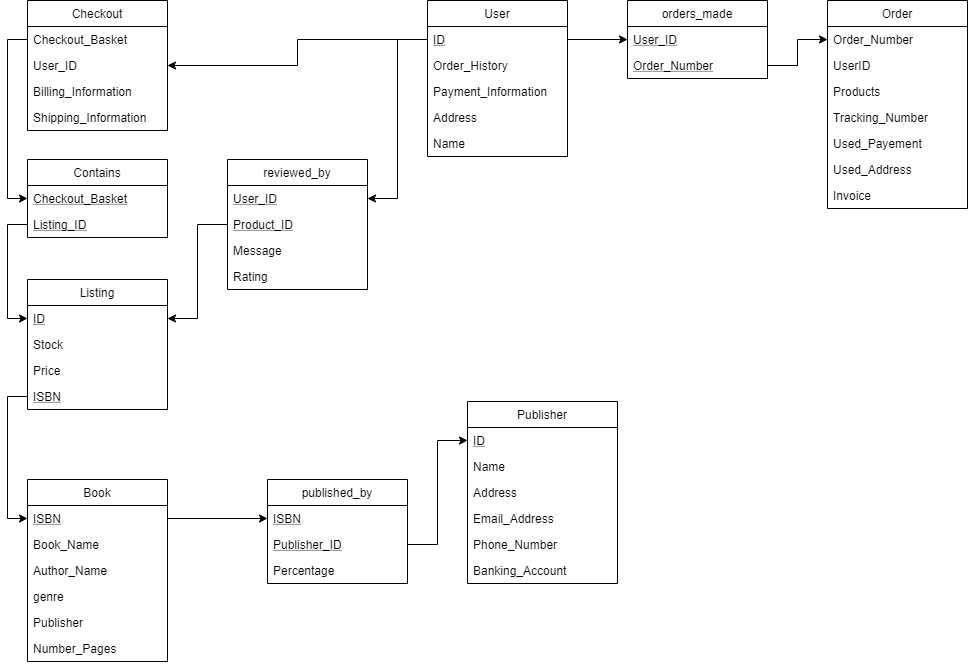

The diagram above was exported from draw.io. Its source (the exported page's mxGraphModel, read from the mxfile embedded in the PNG):
<mxGraphModel dx="2302" dy="1083" grid="1" gridSize="10" guides="1" tooltips="1" connect="1" arrows="1" fold="1" page="1" pageScale="1" pageWidth="1100" pageHeight="850" background="#ffffff" math="0" shadow="0">
  <root>
    <mxCell id="0" />
    <mxCell id="1" parent="0" />
    <mxCell id="zNEQ0FFGJTfVTPYmEGZr-2" value="Checkout" style="swimlane;fontStyle=0;childLayout=stackLayout;horizontal=1;startSize=26;fillColor=none;horizontalStack=0;resizeParent=1;resizeParentMax=0;resizeLast=0;collapsible=1;marginBottom=0;" vertex="1" parent="1">
      <mxGeometry x="80" y="41" width="140" height="130" as="geometry" />
    </mxCell>
    <mxCell id="zNEQ0FFGJTfVTPYmEGZr-3" value="Checkout_Basket" style="text;strokeColor=none;fillColor=none;align=left;verticalAlign=top;spacingLeft=4;spacingRight=4;overflow=hidden;rotatable=0;points=[[0,0.5],[1,0.5]];portConstraint=eastwest;" vertex="1" parent="zNEQ0FFGJTfVTPYmEGZr-2">
      <mxGeometry y="26" width="140" height="26" as="geometry" />
    </mxCell>
    <mxCell id="zNEQ0FFGJTfVTPYmEGZr-4" value="User_ID" style="text;strokeColor=none;fillColor=none;align=left;verticalAlign=top;spacingLeft=4;spacingRight=4;overflow=hidden;rotatable=0;points=[[0,0.5],[1,0.5]];portConstraint=eastwest;" vertex="1" parent="zNEQ0FFGJTfVTPYmEGZr-2">
      <mxGeometry y="52" width="140" height="26" as="geometry" />
    </mxCell>
    <mxCell id="zNEQ0FFGJTfVTPYmEGZr-5" value="Billing_Information" style="text;strokeColor=none;fillColor=none;align=left;verticalAlign=top;spacingLeft=4;spacingRight=4;overflow=hidden;rotatable=0;points=[[0,0.5],[1,0.5]];portConstraint=eastwest;" vertex="1" parent="zNEQ0FFGJTfVTPYmEGZr-2">
      <mxGeometry y="78" width="140" height="26" as="geometry" />
    </mxCell>
    <mxCell id="zNEQ0FFGJTfVTPYmEGZr-6" value="Shipping_Information" style="text;strokeColor=none;fillColor=none;align=left;verticalAlign=top;spacingLeft=4;spacingRight=4;overflow=hidden;rotatable=0;points=[[0,0.5],[1,0.5]];portConstraint=eastwest;" vertex="1" parent="zNEQ0FFGJTfVTPYmEGZr-2">
      <mxGeometry y="104" width="140" height="26" as="geometry" />
    </mxCell>
    <mxCell id="zNEQ0FFGJTfVTPYmEGZr-7" value="User" style="swimlane;fontStyle=0;childLayout=stackLayout;horizontal=1;startSize=26;fillColor=none;horizontalStack=0;resizeParent=1;resizeParentMax=0;resizeLast=0;collapsible=1;marginBottom=0;" vertex="1" parent="1">
      <mxGeometry x="480" y="41" width="140" height="156" as="geometry" />
    </mxCell>
    <mxCell id="zNEQ0FFGJTfVTPYmEGZr-8" value="ID" style="text;strokeColor=none;fillColor=none;align=left;verticalAlign=top;spacingLeft=4;spacingRight=4;overflow=hidden;rotatable=0;points=[[0,0.5],[1,0.5]];portConstraint=eastwest;fontStyle=4" vertex="1" parent="zNEQ0FFGJTfVTPYmEGZr-7">
      <mxGeometry y="26" width="140" height="26" as="geometry" />
    </mxCell>
    <mxCell id="zNEQ0FFGJTfVTPYmEGZr-9" value="Order_History" style="text;strokeColor=none;fillColor=none;align=left;verticalAlign=top;spacingLeft=4;spacingRight=4;overflow=hidden;rotatable=0;points=[[0,0.5],[1,0.5]];portConstraint=eastwest;" vertex="1" parent="zNEQ0FFGJTfVTPYmEGZr-7">
      <mxGeometry y="52" width="140" height="26" as="geometry" />
    </mxCell>
    <mxCell id="zNEQ0FFGJTfVTPYmEGZr-10" value="Payment_Information " style="text;strokeColor=none;fillColor=none;align=left;verticalAlign=top;spacingLeft=4;spacingRight=4;overflow=hidden;rotatable=0;points=[[0,0.5],[1,0.5]];portConstraint=eastwest;" vertex="1" parent="zNEQ0FFGJTfVTPYmEGZr-7">
      <mxGeometry y="78" width="140" height="26" as="geometry" />
    </mxCell>
    <mxCell id="zNEQ0FFGJTfVTPYmEGZr-11" value="Address" style="text;strokeColor=none;fillColor=none;align=left;verticalAlign=top;spacingLeft=4;spacingRight=4;overflow=hidden;rotatable=0;points=[[0,0.5],[1,0.5]];portConstraint=eastwest;" vertex="1" parent="zNEQ0FFGJTfVTPYmEGZr-7">
      <mxGeometry y="104" width="140" height="26" as="geometry" />
    </mxCell>
    <mxCell id="zNEQ0FFGJTfVTPYmEGZr-12" value="Name" style="text;strokeColor=none;fillColor=none;align=left;verticalAlign=top;spacingLeft=4;spacingRight=4;overflow=hidden;rotatable=0;points=[[0,0.5],[1,0.5]];portConstraint=eastwest;" vertex="1" parent="zNEQ0FFGJTfVTPYmEGZr-7">
      <mxGeometry y="130" width="140" height="26" as="geometry" />
    </mxCell>
    <mxCell id="zNEQ0FFGJTfVTPYmEGZr-13" value="Order" style="swimlane;fontStyle=0;childLayout=stackLayout;horizontal=1;startSize=26;fillColor=none;horizontalStack=0;resizeParent=1;resizeParentMax=0;resizeLast=0;collapsible=1;marginBottom=0;" vertex="1" parent="1">
      <mxGeometry x="880" y="41" width="140" height="208" as="geometry" />
    </mxCell>
    <mxCell id="zNEQ0FFGJTfVTPYmEGZr-14" value="Order_Number" style="text;strokeColor=none;fillColor=none;align=left;verticalAlign=top;spacingLeft=4;spacingRight=4;overflow=hidden;rotatable=0;points=[[0,0.5],[1,0.5]];portConstraint=eastwest;" vertex="1" parent="zNEQ0FFGJTfVTPYmEGZr-13">
      <mxGeometry y="26" width="140" height="26" as="geometry" />
    </mxCell>
    <mxCell id="zNEQ0FFGJTfVTPYmEGZr-15" value="UserID" style="text;strokeColor=none;fillColor=none;align=left;verticalAlign=top;spacingLeft=4;spacingRight=4;overflow=hidden;rotatable=0;points=[[0,0.5],[1,0.5]];portConstraint=eastwest;" vertex="1" parent="zNEQ0FFGJTfVTPYmEGZr-13">
      <mxGeometry y="52" width="140" height="26" as="geometry" />
    </mxCell>
    <mxCell id="zNEQ0FFGJTfVTPYmEGZr-16" value="Products" style="text;strokeColor=none;fillColor=none;align=left;verticalAlign=top;spacingLeft=4;spacingRight=4;overflow=hidden;rotatable=0;points=[[0,0.5],[1,0.5]];portConstraint=eastwest;" vertex="1" parent="zNEQ0FFGJTfVTPYmEGZr-13">
      <mxGeometry y="78" width="140" height="26" as="geometry" />
    </mxCell>
    <mxCell id="zNEQ0FFGJTfVTPYmEGZr-17" value="Tracking_Number" style="text;strokeColor=none;fillColor=none;align=left;verticalAlign=top;spacingLeft=4;spacingRight=4;overflow=hidden;rotatable=0;points=[[0,0.5],[1,0.5]];portConstraint=eastwest;" vertex="1" parent="zNEQ0FFGJTfVTPYmEGZr-13">
      <mxGeometry y="104" width="140" height="26" as="geometry" />
    </mxCell>
    <mxCell id="zNEQ0FFGJTfVTPYmEGZr-18" value="Used_Payement" style="text;strokeColor=none;fillColor=none;align=left;verticalAlign=top;spacingLeft=4;spacingRight=4;overflow=hidden;rotatable=0;points=[[0,0.5],[1,0.5]];portConstraint=eastwest;" vertex="1" parent="zNEQ0FFGJTfVTPYmEGZr-13">
      <mxGeometry y="130" width="140" height="26" as="geometry" />
    </mxCell>
    <mxCell id="zNEQ0FFGJTfVTPYmEGZr-19" value="Used_Address" style="text;strokeColor=none;fillColor=none;align=left;verticalAlign=top;spacingLeft=4;spacingRight=4;overflow=hidden;rotatable=0;points=[[0,0.5],[1,0.5]];portConstraint=eastwest;" vertex="1" parent="zNEQ0FFGJTfVTPYmEGZr-13">
      <mxGeometry y="156" width="140" height="26" as="geometry" />
    </mxCell>
    <mxCell id="zNEQ0FFGJTfVTPYmEGZr-20" value="Invoice" style="text;strokeColor=none;fillColor=none;align=left;verticalAlign=top;spacingLeft=4;spacingRight=4;overflow=hidden;rotatable=0;points=[[0,0.5],[1,0.5]];portConstraint=eastwest;" vertex="1" parent="zNEQ0FFGJTfVTPYmEGZr-13">
      <mxGeometry y="182" width="140" height="26" as="geometry" />
    </mxCell>
    <mxCell id="zNEQ0FFGJTfVTPYmEGZr-21" value="Book" style="swimlane;fontStyle=0;childLayout=stackLayout;horizontal=1;startSize=26;fillColor=none;horizontalStack=0;resizeParent=1;resizeParentMax=0;resizeLast=0;collapsible=1;marginBottom=0;" vertex="1" parent="1">
      <mxGeometry x="80" y="520" width="140" height="182" as="geometry" />
    </mxCell>
    <mxCell id="zNEQ0FFGJTfVTPYmEGZr-22" value="ISBN" style="text;strokeColor=none;fillColor=none;align=left;verticalAlign=top;spacingLeft=4;spacingRight=4;overflow=hidden;rotatable=0;points=[[0,0.5],[1,0.5]];portConstraint=eastwest;fontStyle=4" vertex="1" parent="zNEQ0FFGJTfVTPYmEGZr-21">
      <mxGeometry y="26" width="140" height="26" as="geometry" />
    </mxCell>
    <mxCell id="zNEQ0FFGJTfVTPYmEGZr-23" value="Book_Name" style="text;strokeColor=none;fillColor=none;align=left;verticalAlign=top;spacingLeft=4;spacingRight=4;overflow=hidden;rotatable=0;points=[[0,0.5],[1,0.5]];portConstraint=eastwest;" vertex="1" parent="zNEQ0FFGJTfVTPYmEGZr-21">
      <mxGeometry y="52" width="140" height="26" as="geometry" />
    </mxCell>
    <mxCell id="zNEQ0FFGJTfVTPYmEGZr-24" value="Author_Name" style="text;strokeColor=none;fillColor=none;align=left;verticalAlign=top;spacingLeft=4;spacingRight=4;overflow=hidden;rotatable=0;points=[[0,0.5],[1,0.5]];portConstraint=eastwest;" vertex="1" parent="zNEQ0FFGJTfVTPYmEGZr-21">
      <mxGeometry y="78" width="140" height="26" as="geometry" />
    </mxCell>
    <mxCell id="zNEQ0FFGJTfVTPYmEGZr-25" value="genre" style="text;strokeColor=none;fillColor=none;align=left;verticalAlign=top;spacingLeft=4;spacingRight=4;overflow=hidden;rotatable=0;points=[[0,0.5],[1,0.5]];portConstraint=eastwest;" vertex="1" parent="zNEQ0FFGJTfVTPYmEGZr-21">
      <mxGeometry y="104" width="140" height="26" as="geometry" />
    </mxCell>
    <mxCell id="zNEQ0FFGJTfVTPYmEGZr-26" value="Publisher" style="text;strokeColor=none;fillColor=none;align=left;verticalAlign=top;spacingLeft=4;spacingRight=4;overflow=hidden;rotatable=0;points=[[0,0.5],[1,0.5]];portConstraint=eastwest;" vertex="1" parent="zNEQ0FFGJTfVTPYmEGZr-21">
      <mxGeometry y="130" width="140" height="26" as="geometry" />
    </mxCell>
    <mxCell id="zNEQ0FFGJTfVTPYmEGZr-27" value="Number_Pages" style="text;strokeColor=none;fillColor=none;align=left;verticalAlign=top;spacingLeft=4;spacingRight=4;overflow=hidden;rotatable=0;points=[[0,0.5],[1,0.5]];portConstraint=eastwest;" vertex="1" parent="zNEQ0FFGJTfVTPYmEGZr-21">
      <mxGeometry y="156" width="140" height="26" as="geometry" />
    </mxCell>
    <mxCell id="zNEQ0FFGJTfVTPYmEGZr-28" value="Listing" style="swimlane;fontStyle=0;childLayout=stackLayout;horizontal=1;startSize=26;fillColor=none;horizontalStack=0;resizeParent=1;resizeParentMax=0;resizeLast=0;collapsible=1;marginBottom=0;" vertex="1" parent="1">
      <mxGeometry x="80" y="320" width="140" height="130" as="geometry" />
    </mxCell>
    <mxCell id="zNEQ0FFGJTfVTPYmEGZr-29" value="ID" style="text;strokeColor=none;fillColor=none;align=left;verticalAlign=top;spacingLeft=4;spacingRight=4;overflow=hidden;rotatable=0;points=[[0,0.5],[1,0.5]];portConstraint=eastwest;fontStyle=4" vertex="1" parent="zNEQ0FFGJTfVTPYmEGZr-28">
      <mxGeometry y="26" width="140" height="26" as="geometry" />
    </mxCell>
    <mxCell id="zNEQ0FFGJTfVTPYmEGZr-30" value="Stock" style="text;strokeColor=none;fillColor=none;align=left;verticalAlign=top;spacingLeft=4;spacingRight=4;overflow=hidden;rotatable=0;points=[[0,0.5],[1,0.5]];portConstraint=eastwest;" vertex="1" parent="zNEQ0FFGJTfVTPYmEGZr-28">
      <mxGeometry y="52" width="140" height="26" as="geometry" />
    </mxCell>
    <mxCell id="zNEQ0FFGJTfVTPYmEGZr-31" value="Price" style="text;strokeColor=none;fillColor=none;align=left;verticalAlign=top;spacingLeft=4;spacingRight=4;overflow=hidden;rotatable=0;points=[[0,0.5],[1,0.5]];portConstraint=eastwest;" vertex="1" parent="zNEQ0FFGJTfVTPYmEGZr-28">
      <mxGeometry y="78" width="140" height="26" as="geometry" />
    </mxCell>
    <mxCell id="zNEQ0FFGJTfVTPYmEGZr-66" value="ISBN" style="text;strokeColor=none;fillColor=none;align=left;verticalAlign=top;spacingLeft=4;spacingRight=4;overflow=hidden;rotatable=0;points=[[0,0.5],[1,0.5]];portConstraint=eastwest;fontStyle=4" vertex="1" parent="zNEQ0FFGJTfVTPYmEGZr-28">
      <mxGeometry y="104" width="140" height="26" as="geometry" />
    </mxCell>
    <mxCell id="zNEQ0FFGJTfVTPYmEGZr-33" value="Publisher" style="swimlane;fontStyle=0;childLayout=stackLayout;horizontal=1;startSize=26;fillColor=none;horizontalStack=0;resizeParent=1;resizeParentMax=0;resizeLast=0;collapsible=1;marginBottom=0;" vertex="1" parent="1">
      <mxGeometry x="520" y="442" width="150" height="182" as="geometry" />
    </mxCell>
    <mxCell id="zNEQ0FFGJTfVTPYmEGZr-34" value="ID" style="text;strokeColor=none;fillColor=none;align=left;verticalAlign=top;spacingLeft=4;spacingRight=4;overflow=hidden;rotatable=0;points=[[0,0.5],[1,0.5]];portConstraint=eastwest;fontStyle=4" vertex="1" parent="zNEQ0FFGJTfVTPYmEGZr-33">
      <mxGeometry y="26" width="150" height="26" as="geometry" />
    </mxCell>
    <mxCell id="zNEQ0FFGJTfVTPYmEGZr-35" value="Name" style="text;strokeColor=none;fillColor=none;align=left;verticalAlign=top;spacingLeft=4;spacingRight=4;overflow=hidden;rotatable=0;points=[[0,0.5],[1,0.5]];portConstraint=eastwest;" vertex="1" parent="zNEQ0FFGJTfVTPYmEGZr-33">
      <mxGeometry y="52" width="150" height="26" as="geometry" />
    </mxCell>
    <mxCell id="zNEQ0FFGJTfVTPYmEGZr-36" value="Address" style="text;strokeColor=none;fillColor=none;align=left;verticalAlign=top;spacingLeft=4;spacingRight=4;overflow=hidden;rotatable=0;points=[[0,0.5],[1,0.5]];portConstraint=eastwest;" vertex="1" parent="zNEQ0FFGJTfVTPYmEGZr-33">
      <mxGeometry y="78" width="150" height="26" as="geometry" />
    </mxCell>
    <mxCell id="zNEQ0FFGJTfVTPYmEGZr-37" value="Email_Address" style="text;strokeColor=none;fillColor=none;align=left;verticalAlign=top;spacingLeft=4;spacingRight=4;overflow=hidden;rotatable=0;points=[[0,0.5],[1,0.5]];portConstraint=eastwest;" vertex="1" parent="zNEQ0FFGJTfVTPYmEGZr-33">
      <mxGeometry y="104" width="150" height="26" as="geometry" />
    </mxCell>
    <mxCell id="zNEQ0FFGJTfVTPYmEGZr-38" value="Phone_Number" style="text;strokeColor=none;fillColor=none;align=left;verticalAlign=top;spacingLeft=4;spacingRight=4;overflow=hidden;rotatable=0;points=[[0,0.5],[1,0.5]];portConstraint=eastwest;" vertex="1" parent="zNEQ0FFGJTfVTPYmEGZr-33">
      <mxGeometry y="130" width="150" height="26" as="geometry" />
    </mxCell>
    <mxCell id="zNEQ0FFGJTfVTPYmEGZr-39" value="Banking_Account" style="text;strokeColor=none;fillColor=none;align=left;verticalAlign=top;spacingLeft=4;spacingRight=4;overflow=hidden;rotatable=0;points=[[0,0.5],[1,0.5]];portConstraint=eastwest;" vertex="1" parent="zNEQ0FFGJTfVTPYmEGZr-33">
      <mxGeometry y="156" width="150" height="26" as="geometry" />
    </mxCell>
    <mxCell id="zNEQ0FFGJTfVTPYmEGZr-44" value="orders_made" style="swimlane;fontStyle=0;childLayout=stackLayout;horizontal=1;startSize=26;fillColor=none;horizontalStack=0;resizeParent=1;resizeParentMax=0;resizeLast=0;collapsible=1;marginBottom=0;" vertex="1" parent="1">
      <mxGeometry x="680" y="41" width="140" height="78" as="geometry" />
    </mxCell>
    <mxCell id="zNEQ0FFGJTfVTPYmEGZr-45" value="User_ID" style="text;strokeColor=none;fillColor=none;align=left;verticalAlign=top;spacingLeft=4;spacingRight=4;overflow=hidden;rotatable=0;points=[[0,0.5],[1,0.5]];portConstraint=eastwest;fontStyle=4" vertex="1" parent="zNEQ0FFGJTfVTPYmEGZr-44">
      <mxGeometry y="26" width="140" height="26" as="geometry" />
    </mxCell>
    <mxCell id="zNEQ0FFGJTfVTPYmEGZr-46" value="Order_Number" style="text;strokeColor=none;fillColor=none;align=left;verticalAlign=top;spacingLeft=4;spacingRight=4;overflow=hidden;rotatable=0;points=[[0,0.5],[1,0.5]];portConstraint=eastwest;fontStyle=4" vertex="1" parent="zNEQ0FFGJTfVTPYmEGZr-44">
      <mxGeometry y="52" width="140" height="26" as="geometry" />
    </mxCell>
    <mxCell id="zNEQ0FFGJTfVTPYmEGZr-48" value="Contains" style="swimlane;fontStyle=0;childLayout=stackLayout;horizontal=1;startSize=26;fillColor=none;horizontalStack=0;resizeParent=1;resizeParentMax=0;resizeLast=0;collapsible=1;marginBottom=0;" vertex="1" parent="1">
      <mxGeometry x="80" y="200" width="140" height="78" as="geometry" />
    </mxCell>
    <mxCell id="zNEQ0FFGJTfVTPYmEGZr-50" value="Checkout_Basket" style="text;strokeColor=none;fillColor=none;align=left;verticalAlign=top;spacingLeft=4;spacingRight=4;overflow=hidden;rotatable=0;points=[[0,0.5],[1,0.5]];portConstraint=eastwest;fontStyle=4" vertex="1" parent="zNEQ0FFGJTfVTPYmEGZr-48">
      <mxGeometry y="26" width="140" height="26" as="geometry" />
    </mxCell>
    <mxCell id="zNEQ0FFGJTfVTPYmEGZr-51" value="Listing_ID" style="text;strokeColor=none;fillColor=none;align=left;verticalAlign=top;spacingLeft=4;spacingRight=4;overflow=hidden;rotatable=0;points=[[0,0.5],[1,0.5]];portConstraint=eastwest;fontStyle=4" vertex="1" parent="zNEQ0FFGJTfVTPYmEGZr-48">
      <mxGeometry y="52" width="140" height="26" as="geometry" />
    </mxCell>
    <mxCell id="zNEQ0FFGJTfVTPYmEGZr-52" value="reviewed_by" style="swimlane;fontStyle=0;childLayout=stackLayout;horizontal=1;startSize=26;fillColor=none;horizontalStack=0;resizeParent=1;resizeParentMax=0;resizeLast=0;collapsible=1;marginBottom=0;" vertex="1" parent="1">
      <mxGeometry x="280" y="200" width="140" height="130" as="geometry" />
    </mxCell>
    <mxCell id="zNEQ0FFGJTfVTPYmEGZr-53" value="User_ID" style="text;strokeColor=none;fillColor=none;align=left;verticalAlign=top;spacingLeft=4;spacingRight=4;overflow=hidden;rotatable=0;points=[[0,0.5],[1,0.5]];portConstraint=eastwest;fontStyle=4" vertex="1" parent="zNEQ0FFGJTfVTPYmEGZr-52">
      <mxGeometry y="26" width="140" height="26" as="geometry" />
    </mxCell>
    <mxCell id="zNEQ0FFGJTfVTPYmEGZr-54" value="Product_ID" style="text;strokeColor=none;fillColor=none;align=left;verticalAlign=top;spacingLeft=4;spacingRight=4;overflow=hidden;rotatable=0;points=[[0,0.5],[1,0.5]];portConstraint=eastwest;fontStyle=4" vertex="1" parent="zNEQ0FFGJTfVTPYmEGZr-52">
      <mxGeometry y="52" width="140" height="26" as="geometry" />
    </mxCell>
    <mxCell id="zNEQ0FFGJTfVTPYmEGZr-56" value="Message" style="text;strokeColor=none;fillColor=none;align=left;verticalAlign=top;spacingLeft=4;spacingRight=4;overflow=hidden;rotatable=0;points=[[0,0.5],[1,0.5]];portConstraint=eastwest;" vertex="1" parent="zNEQ0FFGJTfVTPYmEGZr-52">
      <mxGeometry y="78" width="140" height="26" as="geometry" />
    </mxCell>
    <mxCell id="zNEQ0FFGJTfVTPYmEGZr-57" value="Rating" style="text;strokeColor=none;fillColor=none;align=left;verticalAlign=top;spacingLeft=4;spacingRight=4;overflow=hidden;rotatable=0;points=[[0,0.5],[1,0.5]];portConstraint=eastwest;" vertex="1" parent="zNEQ0FFGJTfVTPYmEGZr-52">
      <mxGeometry y="104" width="140" height="26" as="geometry" />
    </mxCell>
    <mxCell id="zNEQ0FFGJTfVTPYmEGZr-58" value="published_by" style="swimlane;fontStyle=0;childLayout=stackLayout;horizontal=1;startSize=26;fillColor=none;horizontalStack=0;resizeParent=1;resizeParentMax=0;resizeLast=0;collapsible=1;marginBottom=0;" vertex="1" parent="1">
      <mxGeometry x="320" y="520" width="140" height="104" as="geometry" />
    </mxCell>
    <mxCell id="zNEQ0FFGJTfVTPYmEGZr-59" value="ISBN" style="text;strokeColor=none;fillColor=none;align=left;verticalAlign=top;spacingLeft=4;spacingRight=4;overflow=hidden;rotatable=0;points=[[0,0.5],[1,0.5]];portConstraint=eastwest;fontStyle=4" vertex="1" parent="zNEQ0FFGJTfVTPYmEGZr-58">
      <mxGeometry y="26" width="140" height="26" as="geometry" />
    </mxCell>
    <mxCell id="zNEQ0FFGJTfVTPYmEGZr-60" value="Publisher_ID" style="text;strokeColor=none;fillColor=none;align=left;verticalAlign=top;spacingLeft=4;spacingRight=4;overflow=hidden;rotatable=0;points=[[0,0.5],[1,0.5]];portConstraint=eastwest;fontStyle=4" vertex="1" parent="zNEQ0FFGJTfVTPYmEGZr-58">
      <mxGeometry y="52" width="140" height="26" as="geometry" />
    </mxCell>
    <mxCell id="zNEQ0FFGJTfVTPYmEGZr-61" value="Percentage" style="text;strokeColor=none;fillColor=none;align=left;verticalAlign=top;spacingLeft=4;spacingRight=4;overflow=hidden;rotatable=0;points=[[0,0.5],[1,0.5]];portConstraint=eastwest;" vertex="1" parent="zNEQ0FFGJTfVTPYmEGZr-58">
      <mxGeometry y="78" width="140" height="26" as="geometry" />
    </mxCell>
    <mxCell id="zNEQ0FFGJTfVTPYmEGZr-63" style="edgeStyle=orthogonalEdgeStyle;rounded=0;orthogonalLoop=1;jettySize=auto;html=1;exitX=0;exitY=0.5;exitDx=0;exitDy=0;entryX=1;entryY=0.5;entryDx=0;entryDy=0;" edge="1" parent="1" source="zNEQ0FFGJTfVTPYmEGZr-8" target="zNEQ0FFGJTfVTPYmEGZr-4">
      <mxGeometry relative="1" as="geometry">
        <mxPoint x="390" y="90" as="targetPoint" />
      </mxGeometry>
    </mxCell>
    <mxCell id="zNEQ0FFGJTfVTPYmEGZr-64" style="edgeStyle=orthogonalEdgeStyle;rounded=0;orthogonalLoop=1;jettySize=auto;html=1;exitX=0;exitY=0.5;exitDx=0;exitDy=0;entryX=0;entryY=0.5;entryDx=0;entryDy=0;" edge="1" parent="1" source="zNEQ0FFGJTfVTPYmEGZr-3" target="zNEQ0FFGJTfVTPYmEGZr-50">
      <mxGeometry relative="1" as="geometry" />
    </mxCell>
    <mxCell id="zNEQ0FFGJTfVTPYmEGZr-67" style="edgeStyle=orthogonalEdgeStyle;rounded=0;orthogonalLoop=1;jettySize=auto;html=1;exitX=0;exitY=0.5;exitDx=0;exitDy=0;entryX=0;entryY=0.5;entryDx=0;entryDy=0;" edge="1" parent="1" source="zNEQ0FFGJTfVTPYmEGZr-66" target="zNEQ0FFGJTfVTPYmEGZr-22">
      <mxGeometry relative="1" as="geometry" />
    </mxCell>
    <mxCell id="zNEQ0FFGJTfVTPYmEGZr-68" style="edgeStyle=orthogonalEdgeStyle;rounded=0;orthogonalLoop=1;jettySize=auto;html=1;exitX=0;exitY=0.5;exitDx=0;exitDy=0;entryX=0;entryY=0.5;entryDx=0;entryDy=0;" edge="1" parent="1" source="zNEQ0FFGJTfVTPYmEGZr-51" target="zNEQ0FFGJTfVTPYmEGZr-29">
      <mxGeometry relative="1" as="geometry" />
    </mxCell>
    <mxCell id="zNEQ0FFGJTfVTPYmEGZr-69" style="edgeStyle=orthogonalEdgeStyle;rounded=0;orthogonalLoop=1;jettySize=auto;html=1;exitX=0;exitY=0.5;exitDx=0;exitDy=0;entryX=1;entryY=0.5;entryDx=0;entryDy=0;" edge="1" parent="1" source="zNEQ0FFGJTfVTPYmEGZr-8" target="zNEQ0FFGJTfVTPYmEGZr-53">
      <mxGeometry relative="1" as="geometry" />
    </mxCell>
    <mxCell id="zNEQ0FFGJTfVTPYmEGZr-70" style="edgeStyle=orthogonalEdgeStyle;rounded=0;orthogonalLoop=1;jettySize=auto;html=1;exitX=0;exitY=0.5;exitDx=0;exitDy=0;" edge="1" parent="1" source="zNEQ0FFGJTfVTPYmEGZr-54" target="zNEQ0FFGJTfVTPYmEGZr-29">
      <mxGeometry relative="1" as="geometry">
        <mxPoint x="220" y="437" as="targetPoint" />
      </mxGeometry>
    </mxCell>
    <mxCell id="zNEQ0FFGJTfVTPYmEGZr-71" style="edgeStyle=orthogonalEdgeStyle;rounded=0;orthogonalLoop=1;jettySize=auto;html=1;exitX=1;exitY=0.5;exitDx=0;exitDy=0;entryX=0;entryY=0.5;entryDx=0;entryDy=0;" edge="1" parent="1" source="zNEQ0FFGJTfVTPYmEGZr-8" target="zNEQ0FFGJTfVTPYmEGZr-44">
      <mxGeometry relative="1" as="geometry" />
    </mxCell>
    <mxCell id="zNEQ0FFGJTfVTPYmEGZr-72" style="edgeStyle=orthogonalEdgeStyle;rounded=0;orthogonalLoop=1;jettySize=auto;html=1;exitX=1;exitY=0.5;exitDx=0;exitDy=0;entryX=0;entryY=0.5;entryDx=0;entryDy=0;" edge="1" parent="1" source="zNEQ0FFGJTfVTPYmEGZr-46" target="zNEQ0FFGJTfVTPYmEGZr-14">
      <mxGeometry relative="1" as="geometry" />
    </mxCell>
    <mxCell id="zNEQ0FFGJTfVTPYmEGZr-73" style="edgeStyle=orthogonalEdgeStyle;rounded=0;orthogonalLoop=1;jettySize=auto;html=1;exitX=1;exitY=0.5;exitDx=0;exitDy=0;entryX=0;entryY=0.5;entryDx=0;entryDy=0;" edge="1" parent="1" source="zNEQ0FFGJTfVTPYmEGZr-22" target="zNEQ0FFGJTfVTPYmEGZr-59">
      <mxGeometry relative="1" as="geometry" />
    </mxCell>
    <mxCell id="zNEQ0FFGJTfVTPYmEGZr-74" style="edgeStyle=orthogonalEdgeStyle;rounded=0;orthogonalLoop=1;jettySize=auto;html=1;exitX=1;exitY=0.5;exitDx=0;exitDy=0;entryX=0;entryY=0.5;entryDx=0;entryDy=0;" edge="1" parent="1" source="zNEQ0FFGJTfVTPYmEGZr-60" target="zNEQ0FFGJTfVTPYmEGZr-34">
      <mxGeometry relative="1" as="geometry" />
    </mxCell>
  </root>
</mxGraphModel>